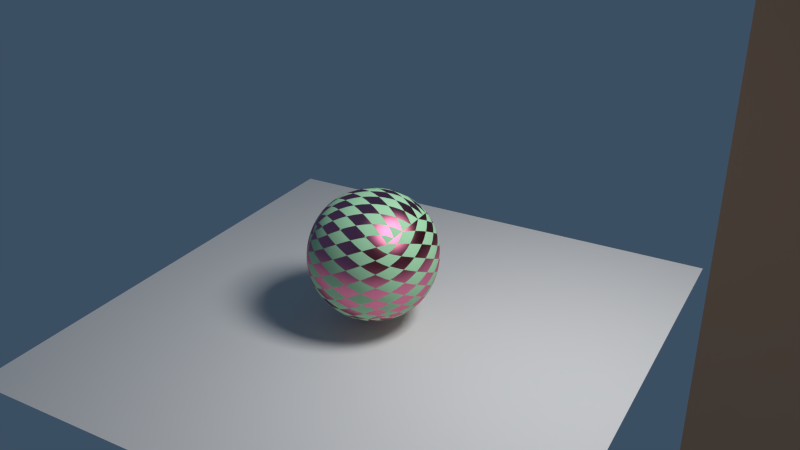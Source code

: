 # Source: 01_meshlight_final.blend  (saved by Blender 2.70.5; exported with 4.5.12 LTS)
import bpy
from mathutils import Matrix  # noqa: F401  (used for matrix-valued properties, if any)

bpy.ops.wm.read_factory_settings(use_empty=True)
scene = bpy.context.scene
scene.name = 'Scene'

# ---- collections
col_collection_1 = bpy.data.collections.new('Collection 1'); scene.collection.children.link(col_collection_1)
col_collection_6 = bpy.data.collections.new('Collection 6'); scene.collection.children.link(col_collection_6)
col_collection_6.hide_render = True
col_collection_6.hide_viewport = True
col_collection_7 = bpy.data.collections.new('Collection 7'); scene.collection.children.link(col_collection_7)

# ---- materials (node trees are filled in below, after node groups)
mat_material = bpy.data.materials.new('Material')
mat_material.alpha_threshold = 0.0
mat_material.roughness = 0.5
mat_material.line_color = (0.0, 0.0, 0.0, 1.0)
mat_material_002 = bpy.data.materials.new('Material.002')
mat_material_002.alpha_threshold = 0.0
mat_material_002.roughness = 0.5
mat_material_002.line_color = (0.0, 0.0, 0.0, 1.0)
mat_material_001 = bpy.data.materials.new('Material.001')
mat_material_001.alpha_threshold = 0.0
mat_material_001.roughness = 0.5
mat_material_001.line_color = (0.0, 0.0, 0.0, 1.0)
mat_emitter = bpy.data.materials.new('Emitter')
mat_emitter.alpha_threshold = 0.0
mat_emitter.roughness = 0.5
mat_emitter.line_color = (0.0, 0.0, 0.0, 1.0)

# ---- material node trees
mat_material.use_nodes = True; mat_material.node_tree.nodes.clear()
_N = mat_material.node_tree.nodes; _L = mat_material.node_tree.links
n0 = _N.new('ShaderNodeOutputMaterial'); n0.name = 'Material Output'; n0.location = (532, 280)
n1 = _N.new('ShaderNodeMixShader'); n1.name = 'Mix Shader'; n1.location = (324, 246)
n2 = _N.new('ShaderNodeBsdfAnisotropic'); n2.name = 'Glossy BSDF'; n2.location = (100, 177)
n2.distribution = 'BECKMANN'
n2.inputs[0].default_value = (0.8, 0.233, 0.388, 1.0)
n2.inputs[1].default_value = 0.4472
n3 = _N.new('ShaderNodeTexChecker'); n3.name = 'Checker Texture'; n3.location = (-109, 268)
n4 = _N.new('ShaderNodeBsdfDiffuse'); n4.name = 'Diffuse BSDF'; n4.location = (97, 340)
n4.inputs[0].default_value = (0.43, 0.8, 0.499, 1.0)
n5 = _N.new('ShaderNodeTexCoord'); n5.name = 'Texture Coordinate'; n5.location = (-735, 291)
n6 = _N.new('ShaderNodeMapping'); n6.name = 'Mapping'; n6.location = (-523, 329)
n6.inputs[1].default_value = (0.4, 0.0, 0.0)
n6.inputs[2].default_value = (0.0, -0.0, 0.7854)
n6.inputs[3].default_value = (2.0, 1.0, 1.0)
_L.new(n4.outputs[0], n1.inputs[1])
_L.new(n1.outputs[0], n0.inputs[0])
_L.new(n2.outputs[0], n1.inputs[2])
_L.new(n3.outputs[1], n1.inputs[0])
_L.new(n5.outputs[2], n6.inputs[0])
_L.new(n6.outputs[0], n3.inputs[0])
n0.is_active_output = True
mat_material_002.use_nodes = True; mat_material_002.node_tree.nodes.clear()
_N = mat_material_002.node_tree.nodes; _L = mat_material_002.node_tree.links
n0 = _N.new('ShaderNodeOutputMaterial'); n0.name = 'Material Output'; n0.location = (300, 300)
n1 = _N.new('ShaderNodeBsdfDiffuse'); n1.name = 'Diffuse BSDF'; n1.location = (10, 300)
n1.inputs[0].default_value = (0.8, 0.4621, 0.2804, 1.0)
_L.new(n1.outputs[0], n0.inputs[0])
n0.is_active_output = True
mat_material_001.use_nodes = True; mat_material_001.node_tree.nodes.clear()
_N = mat_material_001.node_tree.nodes; _L = mat_material_001.node_tree.links
n0 = _N.new('ShaderNodeOutputMaterial'); n0.name = 'Material Output'; n0.location = (300, 300)
n1 = _N.new('ShaderNodeBsdfDiffuse'); n1.name = 'Diffuse BSDF'; n1.location = (10, 300)
_L.new(n1.outputs[0], n0.inputs[0])
n0.is_active_output = True
mat_emitter.use_nodes = True; mat_emitter.node_tree.nodes.clear()
_N = mat_emitter.node_tree.nodes; _L = mat_emitter.node_tree.links
n0 = _N.new('ShaderNodeOutputMaterial'); n0.name = 'Material Output'; n0.location = (257, 267)
n1 = _N.new('ShaderNodeMixShader'); n1.name = 'Mix Shader'; n1.location = (85, 306)
n2 = _N.new('ShaderNodeEmission'); n2.name = 'Emission'; n2.location = (-91, 220)
n2.inputs[0].default_value = (0.8, 0.8, 0.8, 1.0)
n2.inputs[1].default_value = 35.0
n3 = _N.new('ShaderNodeNewGeometry'); n3.name = 'Geometry'; n3.location = (-95, 427)
_L.new(n1.outputs[0], n0.inputs[0])
_L.new(n3.outputs[6], n1.inputs[0])
_L.new(n2.outputs[0], n1.inputs[2])
n0.is_active_output = True

# ---- world
world_world = bpy.data.worlds.new('World'); scene.world = world_world
world_world.use_nodes = True; world_world.node_tree.nodes.clear()
_N = world_world.node_tree.nodes; _L = world_world.node_tree.links
n0 = _N.new('ShaderNodeOutputWorld'); n0.name = 'World Output'; n0.location = (471, 301)
n1 = _N.new('ShaderNodeBackground'); n1.name = 'Background.001'; n1.location = (247, 317)
n1.inputs[0].default_value = (0.04442, 0.07741, 0.1217, 1.0)
_L.new(n1.outputs[0], n0.inputs[0])
n0.is_active_output = True
world_world.color = (0.179, 0.152, 0.047)
world_world.use_sun_shadow = False
world_world.sun_shadow_jitter_overblur = 0.0
world_world.cycles.sampling_method = 'MANUAL'
world_world.cycles.sample_map_resolution = 256

# ---- cameras
cam_camera = bpy.data.cameras.new('Camera')
cam_camera.clip_end = 100.0
cam_camera.lens = 35.0
cam_camera.sensor_width = 32.0
cam_camera.sensor_height = 18.0
cam_camera.ortho_scale = 7.314
cam_camera.dof.focus_distance = 0.0

# ---- lights
light_lamp = bpy.data.lights.new('Lamp', 'SPOT')
light_lamp.transmission_factor = 0.0
light_lamp.cutoff_distance = 30.0
light_lamp.energy = 749.6
light_lamp.shadow_buffer_clip_start = 1.001
light_lamp.shadow_soft_size = 0.1
light_lamp.shadow_maximum_resolution = 0.006
light_lamp.use_absolute_resolution = True
light_lamp.spot_size = 1.309
light_lamp.cycles.use_multiple_importance_sampling = False

# ---- meshes
me_cube_001 = bpy.data.meshes.new('Cube.001')
me_cube_001.from_pydata([(1.0, 1.0, -1.0), (1.0, -1.0, -1.0), (-1.0, -1.0, -1.0), (-1.0, 1.0, -1.0), (1.0, 1.0, 1.0), (1.0, -1.0, 1.0), (-1.0, -1.0, 1.0), (-1.0, 1.0, 1.0)], [], [(0, 1, 2, 3), (4, 7, 6, 5), (0, 4, 5, 1), (1, 5, 6, 2), (2, 6, 7, 3), (4, 0, 3, 7)])
me_cube_001.polygons.foreach_set('use_smooth', [True] * 6)
_uv = me_cube_001.uv_layers.new(name='UVMap')
_uv.uv.foreach_set('vector', [0.0, 0.0, 1.0, 0.0, 1.0, 1.0, 0.0, 1.0, 0.0, 0.0, 1.0, 0.0, 1.0, 1.0, 0.0, 1.0, 0.0, 0.0, 1.0, 0.0, 1.0, 1.0, 0.0, 1.0, 0.0, 0.0, 1.0, 0.0, 1.0, 1.0, 0.0, 1.0, 0.0, 0.0, 1.0, 0.0, 1.0, 1.0, 0.0, 1.0, 0.0, 0.0, 1.0, 0.0, 1.0, 1.0, 0.0, 1.0])
me_cube_001.materials.append(mat_material)
me_cube_001.use_remesh_preserve_volume = False
me_cube_001.use_remesh_preserve_attributes = False
me_cube_001.use_mirror_vertex_groups = False
me_cube_001.update()
me_circle = bpy.data.meshes.new('Circle')
me_circle.from_pydata([(-16.45, 5.029, -20.0), (-17.11, 1.723, -20.0), (17.12, 1.649, -20.0), (16.47, 4.957, -20.0), (15.19, 8.075, -20.0), (13.32, 10.88, -20.0), (10.94, 13.27, -20.0), (8.141, 15.15, -20.0), (5.029, 16.45, -20.0), (1.723, 17.11, -20.0), (-1.649, 17.12, -20.0), (-4.957, 16.47, -20.0), (-8.075, 15.19, -20.0), (-10.88, 13.32, -20.0), (-13.27, 10.94, -20.0), (-15.15, 8.141, -20.0), (-16.45, 5.029, 20.0), (-17.11, 1.723, 20.0), (17.12, 1.649, 20.0), (16.47, 4.957, 20.0), (15.19, 8.075, 20.0), (13.32, 10.88, 20.0), (10.94, 13.27, 20.0), (8.141, 15.15, 20.0), (5.029, 16.45, 20.0), (1.723, 17.11, 20.0), (-1.649, 17.12, 20.0), (-4.957, 16.47, 20.0), (-8.075, 15.19, 20.0), (-10.88, 13.32, 20.0), (-13.27, 10.94, 20.0), (-15.15, 8.141, 20.0)], [], [(13, 14, 30, 29), (2, 3, 19, 18), (11, 12, 28, 27), (9, 10, 26, 25), (7, 8, 24, 23), (5, 6, 22, 21), (14, 15, 31, 30), (3, 4, 20, 19), (12, 13, 29, 28), (10, 11, 27, 26), (8, 9, 25, 24), (6, 7, 23, 22), (0, 1, 17, 16), (15, 0, 16, 31), (4, 5, 21, 20)])
me_circle.polygons.foreach_set('use_smooth', [True] * 15)
me_circle.materials.append(mat_material_002)
me_circle.use_remesh_preserve_volume = False
me_circle.use_remesh_preserve_attributes = False
me_circle.use_mirror_vertex_groups = False
me_circle.update()
me_plane = bpy.data.meshes.new('Plane')
me_plane.from_pydata([(-3.5, -3.5, 0.0), (3.5, -3.5, 0.0), (-3.5, 3.5, 0.0), (3.5, 3.5, 0.0)], [], [(0, 1, 3, 2)])
me_plane.materials.append(mat_material_001)
me_plane.use_remesh_preserve_volume = False
me_plane.use_remesh_preserve_attributes = False
me_plane.use_mirror_vertex_groups = False
me_plane.update()
me_cube = bpy.data.meshes.new('Cube')
me_cube.from_pydata([(1.0, 1.0, -1.0), (1.0, -1.0, -1.0), (-1.0, -1.0, -1.0), (-1.0, 1.0, -1.0), (1.0, 1.0, 1.0), (1.0, -1.0, 1.0), (-1.0, -1.0, 1.0), (-1.0, 1.0, 1.0)], [], [(0, 1, 2, 3), (4, 7, 6, 5), (0, 4, 5, 1), (1, 5, 6, 2), (2, 6, 7, 3), (4, 0, 3, 7)])
me_cube.polygons.foreach_set('use_smooth', [True] * 6)
_uv = me_cube.uv_layers.new(name='UVMap')
_uv.uv.foreach_set('vector', [0.0, 0.0, 1.0, 0.0, 1.0, 1.0, 0.0, 1.0, 0.0, 0.0, 1.0, 0.0, 1.0, 1.0, 0.0, 1.0, 0.0, 0.0, 1.0, 0.0, 1.0, 1.0, 0.0, 1.0, 0.0, 0.0, 1.0, 0.0, 1.0, 1.0, 0.0, 1.0, 0.0, 0.0, 1.0, 0.0, 1.0, 1.0, 0.0, 1.0, 0.0, 0.0, 1.0, 0.0, 1.0, 1.0, 0.0, 1.0])
me_cube.materials.append(mat_material)
me_cube.use_remesh_preserve_volume = False
me_cube.use_remesh_preserve_attributes = False
me_cube.use_mirror_vertex_groups = False
me_cube.update()
me_plane_001 = bpy.data.meshes.new('Plane.001')
me_plane_001.from_pydata([(-1.0, -1.0, 0.0), (1.0, -1.0, 0.0), (-1.0, 1.0, 0.0), (1.0, 1.0, 0.0)], [], [(0, 1, 3, 2)])
me_plane_001.materials.append(mat_emitter)
me_plane_001.use_remesh_preserve_volume = False
me_plane_001.use_remesh_preserve_attributes = False
me_plane_001.use_mirror_vertex_groups = False
me_plane_001.update()

# ---- objects
ob_cube_001 = bpy.data.objects.new('Cube.001', me_cube_001)
ob_wall = bpy.data.objects.new('Wall', me_circle)
ob_plane = bpy.data.objects.new('Plane', me_plane)
ob_cube = bpy.data.objects.new('Cube', me_cube)
ob_camera = bpy.data.objects.new('Camera', cam_camera)
ob_lamp = bpy.data.objects.new('Lamp', light_lamp)
ob_emitter = bpy.data.objects.new('Emitter', me_plane_001)

# ---- transforms, parenting, visibility, modifiers, constraints
ob_cube_001.location = (-9.887e-07, 13.42, 7.67)
ob_cube_001.lock_rotations_4d = False
ob_cube_001.empty_display_type = 'ARROWS'
ob_cube_001.lineart.crease_threshold = 0.0
_m = ob_cube_001.modifiers.new('Subsurf', 'SUBSURF')
_m.uv_smooth = 'PRESERVE_CORNERS'
_m.levels = 4
_m.render_levels = 4
ob_wall.location = (0.0, 0.0, 0.0)
ob_wall.lineart.crease_threshold = 0.0
ob_plane.location = (0.0, 0.0, -1.0)
ob_plane.lineart.crease_threshold = 0.0
ob_cube.location = (0.0, 0.0, 0.0)
ob_cube.lock_rotations_4d = False
ob_cube.empty_display_type = 'ARROWS'
ob_cube.lineart.crease_threshold = 0.0
_m = ob_cube.modifiers.new('Subsurf', 'SUBSURF')
_m.uv_smooth = 'PRESERVE_CORNERS'
_m.levels = 4
_m.render_levels = 4
ob_camera.location = (8.411, 5.252, 5.344)
ob_camera.rotation_euler = (1.109, 0.01082, 2.089)
ob_camera.lock_rotations_4d = False
ob_camera.empty_display_type = 'ARROWS'
ob_camera.color = (0.0, 0.0, 0.0, 0.0)
ob_camera.display_type = 'WIRE'
ob_camera.lineart.crease_threshold = 0.0
ob_lamp.location = (0.2303, 4.192, 5.904)
ob_lamp.rotation_euler = (0.6503, 0.05522, 3.14)
ob_lamp.lock_rotations_4d = False
ob_lamp.empty_display_type = 'ARROWS'
ob_lamp.color = (0.0, 0.0, 0.0, 0.0)
ob_lamp.lineart.crease_threshold = 0.0
ob_emitter.location = (0.2303, 4.192, 5.904)
ob_emitter.rotation_euler = (0.6503, 0.05522, 3.14)
ob_emitter.lineart.crease_threshold = 0.0

# ---- collection membership
col_collection_1.objects.link(ob_cube_001)
col_collection_1.objects.link(ob_wall)
col_collection_1.objects.link(ob_plane)
col_collection_1.objects.link(ob_cube)
col_collection_1.objects.link(ob_camera)
col_collection_6.objects.link(ob_lamp)
col_collection_7.objects.link(ob_emitter)

# ---- scene / render settings (as saved in the file)
scene.camera = ob_camera
scene.frame_start = 1; scene.frame_end = 250; scene.frame_set(1)
scene.render.engine = 'CYCLES'
scene.render.resolution_percentage = 50
scene.render.dither_intensity = 0.0
scene.cycles.use_denoising = False
scene.cycles.samples = 100
scene.cycles.sampling_pattern = 'TABULATED_SOBOL'
scene.cycles.light_sampling_threshold = 0.0
scene.cycles.use_adaptive_sampling = False
scene.cycles.use_light_tree = False
scene.cycles.volume_bounces = 1
scene.cycles.pixel_filter_type = 'GAUSSIAN'
scene.cycles.sample_clamp_direct = 1.0
scene.cycles.sample_clamp_indirect = 1.0
scene.view_settings.view_transform = 'Standard'
bpy.context.view_layer.update()
